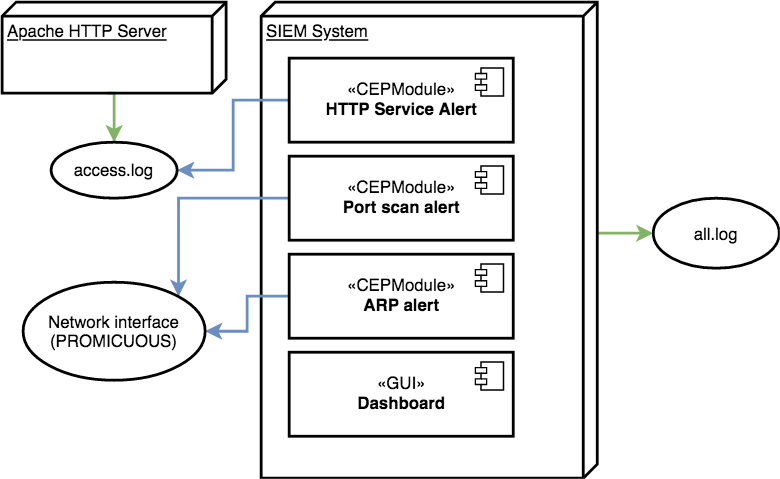

The diagram above was exported from draw.io. Its source (the exported page's mxGraphModel, read from the mxfile embedded in the PNG):
<mxGraphModel dx="1796" dy="663" grid="1" gridSize="10" guides="1" tooltips="1" connect="1" arrows="1" fold="1" page="1" pageScale="1" pageWidth="850" pageHeight="1100" math="0" shadow="0">
  <root>
    <mxCell id="0" />
    <mxCell id="1" parent="0" />
    <mxCell id="Gl6TL3d3YnIuDiQrUaKK-17" style="edgeStyle=orthogonalEdgeStyle;rounded=0;orthogonalLoop=1;jettySize=auto;html=1;exitX=0;exitY=0;exitDx=165;exitDy=0;exitPerimeter=0;entryX=0;entryY=0.5;entryDx=0;entryDy=0;strokeWidth=2;fillColor=#d5e8d4;strokeColor=#82b366;" edge="1" parent="1" source="yLLUjLPx7xQmJf47IUeY-20" target="Gl6TL3d3YnIuDiQrUaKK-10">
      <mxGeometry relative="1" as="geometry" />
    </mxCell>
    <mxCell id="yLLUjLPx7xQmJf47IUeY-20" value="SIEM System" style="verticalAlign=top;align=left;spacingTop=8;spacingLeft=2;spacingRight=12;shape=cube;size=10;direction=south;fontStyle=4;html=1;strokeWidth=2;fillColor=none;" parent="1" vertex="1">
      <mxGeometry x="120" y="200" width="240" height="340" as="geometry" />
    </mxCell>
    <mxCell id="Gl6TL3d3YnIuDiQrUaKK-12" style="edgeStyle=orthogonalEdgeStyle;rounded=0;orthogonalLoop=1;jettySize=auto;html=1;exitX=0;exitY=0;exitDx=65;exitDy=85;exitPerimeter=0;entryX=0.5;entryY=0;entryDx=0;entryDy=0;strokeWidth=2;fillColor=#d5e8d4;strokeColor=#82b366;" edge="1" parent="1" source="yLLUjLPx7xQmJf47IUeY-13" target="yLLUjLPx7xQmJf47IUeY-18">
      <mxGeometry relative="1" as="geometry" />
    </mxCell>
    <mxCell id="yLLUjLPx7xQmJf47IUeY-13" value="Apache HTTP Server" style="verticalAlign=top;align=left;spacingTop=8;spacingLeft=2;spacingRight=12;shape=cube;size=10;direction=south;fontStyle=4;html=1;strokeWidth=2;fillColor=none;" parent="1" vertex="1">
      <mxGeometry x="-65" y="200" width="160" height="65" as="geometry" />
    </mxCell>
    <mxCell id="Gl6TL3d3YnIuDiQrUaKK-13" style="edgeStyle=orthogonalEdgeStyle;rounded=0;orthogonalLoop=1;jettySize=auto;html=1;exitX=0;exitY=0.5;exitDx=0;exitDy=0;entryX=1;entryY=0.5;entryDx=0;entryDy=0;strokeWidth=2;fillColor=#dae8fc;strokeColor=#6c8ebf;" edge="1" parent="1" source="yLLUjLPx7xQmJf47IUeY-14" target="yLLUjLPx7xQmJf47IUeY-18">
      <mxGeometry relative="1" as="geometry" />
    </mxCell>
    <mxCell id="yLLUjLPx7xQmJf47IUeY-14" value="«CEPModule»&lt;br&gt;&lt;b&gt;HTTP Service Alert&lt;br&gt;&lt;/b&gt;" style="html=1;dropTarget=0;strokeWidth=2;fillColor=none;" parent="1" vertex="1">
      <mxGeometry x="140" y="240" width="160" height="60" as="geometry" />
    </mxCell>
    <mxCell id="yLLUjLPx7xQmJf47IUeY-15" value="" style="shape=module;jettyWidth=8;jettyHeight=4;" parent="yLLUjLPx7xQmJf47IUeY-14" vertex="1">
      <mxGeometry x="1" width="20" height="20" relative="1" as="geometry">
        <mxPoint x="-27" y="7" as="offset" />
      </mxGeometry>
    </mxCell>
    <mxCell id="Gl6TL3d3YnIuDiQrUaKK-14" style="edgeStyle=orthogonalEdgeStyle;rounded=0;orthogonalLoop=1;jettySize=auto;html=1;exitX=0;exitY=0.5;exitDx=0;exitDy=0;entryX=1;entryY=0;entryDx=0;entryDy=0;strokeWidth=2;fillColor=#dae8fc;strokeColor=#6c8ebf;" edge="1" parent="1" source="yLLUjLPx7xQmJf47IUeY-16" target="yLLUjLPx7xQmJf47IUeY-24">
      <mxGeometry relative="1" as="geometry" />
    </mxCell>
    <mxCell id="yLLUjLPx7xQmJf47IUeY-16" value="«CEPModule»&lt;br&gt;&lt;b&gt;Port scan alert&lt;br&gt;&lt;/b&gt;" style="html=1;dropTarget=0;strokeWidth=2;fillColor=none;" parent="1" vertex="1">
      <mxGeometry x="140" y="310" width="160" height="60" as="geometry" />
    </mxCell>
    <mxCell id="yLLUjLPx7xQmJf47IUeY-17" value="" style="shape=module;jettyWidth=8;jettyHeight=4;" parent="yLLUjLPx7xQmJf47IUeY-16" vertex="1">
      <mxGeometry x="1" width="20" height="20" relative="1" as="geometry">
        <mxPoint x="-27" y="7" as="offset" />
      </mxGeometry>
    </mxCell>
    <mxCell id="yLLUjLPx7xQmJf47IUeY-18" value="access.log" style="ellipse;strokeWidth=2;fillColor=none;" parent="1" vertex="1">
      <mxGeometry x="-30" y="300" width="90" height="40" as="geometry" />
    </mxCell>
    <mxCell id="Gl6TL3d3YnIuDiQrUaKK-15" style="edgeStyle=orthogonalEdgeStyle;rounded=0;orthogonalLoop=1;jettySize=auto;html=1;exitX=0;exitY=0.5;exitDx=0;exitDy=0;entryX=1;entryY=0.5;entryDx=0;entryDy=0;strokeWidth=2;fillColor=#dae8fc;strokeColor=#6c8ebf;" edge="1" parent="1" source="yLLUjLPx7xQmJf47IUeY-21" target="yLLUjLPx7xQmJf47IUeY-24">
      <mxGeometry relative="1" as="geometry" />
    </mxCell>
    <mxCell id="yLLUjLPx7xQmJf47IUeY-21" value="«CEPModule»&lt;br&gt;&lt;b&gt;ARP alert&lt;br&gt;&lt;/b&gt;" style="html=1;dropTarget=0;strokeWidth=2;fillColor=none;" parent="1" vertex="1">
      <mxGeometry x="140" y="380" width="160" height="60" as="geometry" />
    </mxCell>
    <mxCell id="yLLUjLPx7xQmJf47IUeY-22" value="" style="shape=module;jettyWidth=8;jettyHeight=4;" parent="yLLUjLPx7xQmJf47IUeY-21" vertex="1">
      <mxGeometry x="1" width="20" height="20" relative="1" as="geometry">
        <mxPoint x="-27" y="7" as="offset" />
      </mxGeometry>
    </mxCell>
    <mxCell id="yLLUjLPx7xQmJf47IUeY-24" value="Network interface&#10;(PROMICUOUS)" style="ellipse;strokeWidth=2;fillColor=none;" parent="1" vertex="1">
      <mxGeometry x="-50" y="400" width="130" height="70" as="geometry" />
    </mxCell>
    <mxCell id="Gl6TL3d3YnIuDiQrUaKK-7" value="«GUI»&lt;br&gt;&lt;b&gt;Dashboard&lt;br&gt;&lt;/b&gt;" style="html=1;dropTarget=0;strokeWidth=2;fillColor=none;" vertex="1" parent="1">
      <mxGeometry x="140" y="450" width="160" height="60" as="geometry" />
    </mxCell>
    <mxCell id="Gl6TL3d3YnIuDiQrUaKK-8" value="" style="shape=module;jettyWidth=8;jettyHeight=4;" vertex="1" parent="Gl6TL3d3YnIuDiQrUaKK-7">
      <mxGeometry x="1" width="20" height="20" relative="1" as="geometry">
        <mxPoint x="-27" y="7" as="offset" />
      </mxGeometry>
    </mxCell>
    <mxCell id="Gl6TL3d3YnIuDiQrUaKK-10" value="all.log" style="ellipse;strokeWidth=2;fillColor=none;" vertex="1" parent="1">
      <mxGeometry x="400" y="340" width="90" height="50" as="geometry" />
    </mxCell>
  </root>
</mxGraphModel>